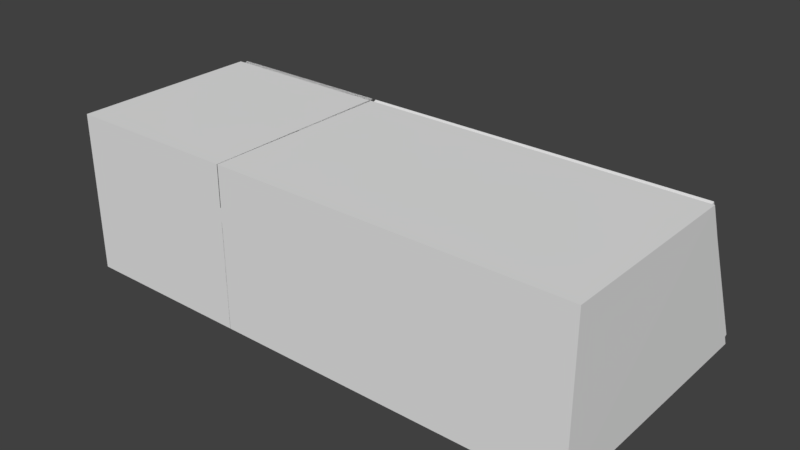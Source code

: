# Source: Hall.blend  (saved by Blender 2.79.0; exported with 4.5.12 LTS)
import bpy
from mathutils import Matrix  # noqa: F401  (used for matrix-valued properties, if any)

bpy.ops.wm.read_factory_settings(use_empty=True)
scene = bpy.context.scene
scene.name = 'Scene'

# ---- collections
col_collection_1 = bpy.data.collections.new('Collection 1'); scene.collection.children.link(col_collection_1)

# ---- materials (node trees are filled in below, after node groups)
mat_roomwall = bpy.data.materials.new('RoomWall')
mat_roomwall.alpha_threshold = 0.0
mat_roomwall.use_transparent_shadow = False
mat_roomwall.roughness = 0.5
mat_material_001 = bpy.data.materials.new('Material.001')
mat_material_001.alpha_threshold = 0.0
mat_material_001.use_transparent_shadow = False
mat_material_001.roughness = 0.5
mat_doormonitor_body = bpy.data.materials.new('DoorMonitor_Body')
mat_doormonitor_body.alpha_threshold = 0.0
mat_doormonitor_body.use_transparent_shadow = False
mat_doormonitor_body.roughness = 0.5
mat_doormonitor_viewer = bpy.data.materials.new('DoorMonitor_Viewer')
mat_doormonitor_viewer.alpha_threshold = 0.0
mat_doormonitor_viewer.use_transparent_shadow = False
mat_doormonitor_viewer.roughness = 0.5

# ---- material node trees

# ---- world
world_world = bpy.data.worlds.new('World'); scene.world = world_world
world_world.color = (0.05088, 0.05088, 0.05088)
world_world.use_sun_shadow = False
world_world.sun_shadow_jitter_overblur = 0.0
world_world.cycles.sampling_method = 'MANUAL'

# ---- meshes
me_plane_009 = bpy.data.meshes.new('Plane.009')
me_plane_009.from_pydata([(0.0, -1.0, 2.41), (-4.768e-07, -2.3, 4.778e-05), (-4.768e-07, -2.3, 2.41), (0.0, -1.0, 2.173e-05)], [], [(1, 3, 0, 2)])
me_plane_009.materials.append(mat_roomwall)
me_plane_009.use_remesh_preserve_volume = False
me_plane_009.use_remesh_preserve_attributes = False
me_plane_009.use_mirror_vertex_groups = False
me_plane_009.update()
me_plane_008 = bpy.data.meshes.new('Plane.008')
me_plane_008.from_pydata([(-4.0, -1.02, 2.386), (-4.0, -2.281, 0.02451), (-4.0, -2.281, 2.386), (-4.0, -1.02, 0.02448)], [], [(1, 3, 0, 2)])
me_plane_008.use_remesh_preserve_volume = False
me_plane_008.use_remesh_preserve_attributes = False
me_plane_008.use_mirror_vertex_groups = False
me_plane_008.update()
me_plane_007 = bpy.data.meshes.new('Plane.007')
me_plane_007.from_pydata([(-3.64, 1.505, 3.32), (-3.64, 2.887, 0.2094), (-0.1838, 1.505, 3.32), (-0.1838, 2.887, 0.2094)], [], [(1, 3, 2, 0)])
me_plane_007.materials.append(mat_material_001)
me_plane_007.use_remesh_preserve_volume = False
me_plane_007.use_remesh_preserve_attributes = False
me_plane_007.use_mirror_vertex_groups = False
me_plane_007.update()
me_plane_006 = bpy.data.meshes.new('Plane.006')
me_plane_006.from_pydata([(2.623e-07, 3.0, -0.000152), (-4.0, 3.0, -0.000152), (1.217e-07, 1.4, 3.6), (-4.0, 1.4, 3.6), (-3.678, 1.509, 3.355), (-3.678, 2.891, 0.2447), (-0.222, 1.509, 3.355), (-0.222, 2.891, 0.2447)], [], [(0, 2, 3, 1, 5, 4, 6, 7), (7, 5, 1, 0)])
me_plane_006.use_remesh_preserve_volume = False
me_plane_006.use_remesh_preserve_attributes = False
me_plane_006.use_mirror_vertex_groups = False
me_plane_006.update()
me_plane_005 = bpy.data.meshes.new('Plane.005')
me_plane_005.from_pydata([(2.623e-07, 3.0, -0.000152), (-4.0, 3.0, -0.000152), (1.217e-07, 1.4, 3.6), (-4.0, 1.4, 3.6), (-3.678, 1.509, 3.355), (-3.678, 2.891, 0.2447), (-0.222, 1.509, 3.355), (-0.222, 2.891, 0.2447)], [], [(0, 2, 3, 1, 5, 4, 6, 7), (7, 5, 1, 0)])
me_plane_005.use_remesh_preserve_volume = False
me_plane_005.use_remesh_preserve_attributes = False
me_plane_005.use_mirror_vertex_groups = False
me_plane_005.update()
me_plane_003 = bpy.data.meshes.new('Plane.003')
me_plane_003.from_pydata([(4.0, 3.0, -6.516e-05), (0.0, 3.0, -6.516e-05), (0.0, -1.0, 2.173e-05), (0.0, -2.3, 4.778e-05), (0.0, -3.0, 6.516e-05), (4.0, -3.0, 6.516e-05), (4.0, -2.3, 4.996e-05), (4.0, -1.0, 2.172e-05), (4.0, -3.0, 3.6), (4.0, 1.4, 3.6), (4.0, -1.0, 2.41), (4.0, -2.3, 2.41), (0.0, 1.4, 3.6), (0.0, -3.0, 3.6), (0.0, -2.3, 2.41), (0.0, -1.0, 2.41)], [], [(0, 1, 2, 3, 4, 5, 6, 7), (5, 8, 9, 0, 7, 10, 11, 6), (1, 12, 13, 4, 3, 14, 15, 2), (4, 13, 8, 5), (9, 8, 13, 12)])
me_plane_003.materials.append(mat_roomwall)
me_plane_003.use_remesh_preserve_volume = False
me_plane_003.use_remesh_preserve_attributes = False
me_plane_003.use_mirror_vertex_groups = False
me_plane_003.update()
me_cube = bpy.data.meshes.new('Cube')
me_cube.from_pydata([(-4.0, -0.93, 1.539), (-4.0, -0.93, 1.861), (-4.0, -0.47, 1.539), (-4.0, -0.47, 1.861), (-3.98, -0.9129, 1.551), (-3.98, -0.9129, 1.849), (-3.98, -0.4871, 1.551), (-3.98, -0.4871, 1.849), (-3.98, -0.47, 1.861), (-3.98, -0.47, 1.539), (-3.98, -0.93, 1.539), (-3.98, -0.93, 1.861)], [], [(0, 1, 3, 2), (2, 3, 8, 9), (6, 7, 5, 4), (10, 11, 1, 0), (2, 9, 10, 0), (8, 3, 1, 11), (7, 6, 9, 8), (6, 4, 10, 9), (5, 7, 8, 11), (4, 5, 11, 10)])
me_cube.polygons.foreach_set('material_index', [0, 0, 1, 0, 0, 0, 0, 0, 0, 0])
_uv = me_cube.uv_layers.new(name='UVMap')
_uv.uv.foreach_set('vector', [0.714, 0.4998, 0.714, 0.0001742, 0.0001741, 0.0001741, 0.0001741, 0.4998, 0.8395, 0.4998, 0.8395, 0.0001741, 0.8085, 0.0001741, 0.8085, 0.4998, 1.012, 0.9999, 8.365e-05, 0.9999, 8.365e-05, 8.365e-05, 1.012, 8.369e-05, 0.7771, 0.4998, 0.7771, 0.0001741, 0.8081, 0.0001741, 0.8081, 0.4998, 0.7767, 0.0001741, 0.7457, 0.0001741, 0.7457, 0.714, 0.7767, 0.714, 0.7143, 0.0001741, 0.7453, 0.0001741, 0.7453, 0.714, 0.7143, 0.714, 0.02673, 0.5188, 0.02673, 0.9812, 0.0001741, 0.9998, 0.0001741, 0.5002, 0.02673, 0.9812, 0.6874, 0.9812, 0.714, 0.9998, 0.0001741, 0.9998, 0.6874, 0.5188, 0.02673, 0.5188, 0.0001741, 0.5002, 0.714, 0.5002, 0.6874, 0.9812, 0.6874, 0.5188, 0.714, 0.5002, 0.714, 0.9998])
me_cube.materials.append(mat_doormonitor_body)
me_cube.materials.append(mat_doormonitor_viewer)
me_cube.use_remesh_preserve_volume = False
me_cube.use_remesh_preserve_attributes = False
me_cube.use_mirror_vertex_groups = False
me_cube.update()
me_plane_002 = bpy.data.meshes.new('Plane.002')
me_plane_002.from_pydata([(-4.0, -1.02, 2.386), (-4.0, -2.281, 0.02451), (-4.0, -2.281, 2.386), (-4.0, -1.02, 0.02448)], [], [(1, 3, 0, 2)])
me_plane_002.use_remesh_preserve_volume = False
me_plane_002.use_remesh_preserve_attributes = False
me_plane_002.use_mirror_vertex_groups = False
me_plane_002.update()
me_plane_004 = bpy.data.meshes.new('Plane.004')
me_plane_004.from_pydata([(-3.64, 1.505, 3.32), (-3.64, 2.887, 0.2094), (-0.1838, 1.505, 3.32), (-0.1838, 2.887, 0.2094)], [], [(1, 3, 2, 0)])
me_plane_004.materials.append(mat_material_001)
me_plane_004.use_remesh_preserve_volume = False
me_plane_004.use_remesh_preserve_attributes = False
me_plane_004.use_mirror_vertex_groups = False
me_plane_004.update()
me_plane_001 = bpy.data.meshes.new('Plane.001')
me_plane_001.from_pydata([(2.623e-07, 3.0, -0.000152), (-4.0, 3.0, -0.000152), (1.217e-07, 1.4, 3.6), (-4.0, 1.4, 3.6), (-3.678, 1.509, 3.355), (-3.678, 2.891, 0.2447), (-0.222, 1.509, 3.355), (-0.222, 2.891, 0.2447)], [], [(0, 2, 3, 1, 5, 4, 6, 7), (7, 5, 1, 0)])
me_plane_001.use_remesh_preserve_volume = False
me_plane_001.use_remesh_preserve_attributes = False
me_plane_001.use_mirror_vertex_groups = False
me_plane_001.update()
me_plane = bpy.data.meshes.new('Plane')
me_plane.from_pydata([(4.0, 3.0, -6.516e-05), (-4.0, 3.0, -6.516e-05), (4.0, -3.0, 6.516e-05), (-4.0, -3.0, 6.516e-05), (4.0, -3.0, 3.6), (4.0, 1.4, 3.6), (-4.0, 1.4, 3.6), (-4.0, -3.0, 3.6), (-4.0, -1.0, 2.41), (-4.0, -2.3, 4.778e-05), (-4.0, -2.3, 2.41), (-4.0, -1.0, 2.173e-05)], [], [(0, 1, 11, 9, 3, 2), (5, 4, 7, 6), (3, 7, 4, 2), (1, 6, 7, 3, 9, 10, 8, 11), (2, 4, 5, 0)])
me_plane.materials.append(mat_roomwall)
me_plane.use_remesh_preserve_volume = False
me_plane.use_remesh_preserve_attributes = False
me_plane.use_mirror_vertex_groups = False
me_plane.update()

# ---- objects
ob_walls_002 = bpy.data.objects.new('Walls.002', me_plane_009)
ob_door_001 = bpy.data.objects.new('Door.001', me_plane_008)
ob_window_001 = bpy.data.objects.new('Window.001', me_plane_007)
ob_windowframe_002 = bpy.data.objects.new('WindowFrame.002', me_plane_006)
ob_windowframe_001 = bpy.data.objects.new('WindowFrame.001', me_plane_005)
ob_hallwalls = bpy.data.objects.new('HallWalls', me_plane_003)
ob_doormonitor = bpy.data.objects.new('DoorMonitor', me_cube)
ob_door = bpy.data.objects.new('Door', me_plane_002)
ob_window = bpy.data.objects.new('Window', me_plane_004)
ob_windowframe = bpy.data.objects.new('WindowFrame', me_plane_001)
ob_roomwalls = bpy.data.objects.new('RoomWalls', me_plane)

# ---- transforms, parenting, visibility, modifiers, constraints
ob_walls_002.location = (-3.1, 0.0, 0.0)
ob_walls_002.lineart.crease_threshold = 0.0
_m = ob_walls_002.modifiers.new('Solidify', 'SOLIDIFY')
_m.thickness = 3.0
_m.nonmanifold_thickness_mode = 'FIXED'
_m.nonmanifold_merge_threshold = 0.0003
ob_door_001.location = (-4.1, 0.0, 0.0)
ob_door_001.lineart.crease_threshold = 0.0
_m = ob_door_001.modifiers.new('Solidify', 'SOLIDIFY')
_m.thickness = 0.1
_m.nonmanifold_thickness_mode = 'FIXED'
_m.nonmanifold_merge_threshold = 0.0003
ob_window_001.location = (-4.1, -2.384e-07, 0.0)
ob_window_001.scale = (1.02, 1.02, 1.02)
ob_window_001.lineart.crease_threshold = 0.0
_m = ob_window_001.modifiers.new('Solidify', 'SOLIDIFY')
_m.thickness = 0.05
_m.nonmanifold_thickness_mode = 'FIXED'
_m.nonmanifold_merge_threshold = 0.0003
ob_windowframe_002.location = (-4.1, 0.0, 0.0)
ob_windowframe_002.lineart.crease_threshold = 0.0
_m = ob_windowframe_002.modifiers.new('Solidify', 'SOLIDIFY')
_m.thickness = 0.14
_m.nonmanifold_thickness_mode = 'FIXED'
_m.nonmanifold_merge_threshold = 0.0003
ob_windowframe_001.location = (-4.1, 0.0, 0.0)
ob_windowframe_001.lineart.crease_threshold = 0.0
_m = ob_windowframe_001.modifiers.new('Solidify', 'SOLIDIFY')
_m.thickness = 0.14
_m.nonmanifold_thickness_mode = 'FIXED'
_m.nonmanifold_merge_threshold = 0.0003
ob_hallwalls.location = (-8.1, 0.0, 0.0)
ob_hallwalls.lineart.crease_threshold = 0.0
_m = ob_hallwalls.modifiers.new('Solidify', 'SOLIDIFY')
_m.thickness = 0.1
_m.nonmanifold_thickness_mode = 'FIXED'
_m.nonmanifold_merge_threshold = 0.0003
ob_doormonitor.location = (0.0, 0.0, 0.0)
ob_doormonitor.lineart.crease_threshold = 0.0
ob_door.location = (0.0, 0.0, 0.0)
ob_door.lineart.crease_threshold = 0.0
_m = ob_door.modifiers.new('Solidify', 'SOLIDIFY')
_m.thickness = 0.1
_m.nonmanifold_thickness_mode = 'FIXED'
_m.nonmanifold_merge_threshold = 0.0003
ob_window.location = (0.0, -2.384e-07, 0.0)
ob_window.scale = (1.02, 1.02, 1.02)
ob_window.lineart.crease_threshold = 0.0
_m = ob_window.modifiers.new('Solidify', 'SOLIDIFY')
_m.thickness = 0.05
_m.nonmanifold_thickness_mode = 'FIXED'
_m.nonmanifold_merge_threshold = 0.0003
_m = ob_window.modifiers.new('Mirror', 'MIRROR')
ob_windowframe.location = (0.0, 0.0, 0.0)
ob_windowframe.lineart.crease_threshold = 0.0
_m = ob_windowframe.modifiers.new('Solidify', 'SOLIDIFY')
_m.thickness = 0.14
_m.nonmanifold_thickness_mode = 'FIXED'
_m.nonmanifold_merge_threshold = 0.0003
_m = ob_windowframe.modifiers.new('Mirror', 'MIRROR')
ob_roomwalls.location = (0.0, 0.0, 0.0)
ob_roomwalls.lineart.crease_threshold = 0.0
_m = ob_roomwalls.modifiers.new('Solidify', 'SOLIDIFY')
_m.thickness = 0.1
_m.nonmanifold_thickness_mode = 'FIXED'
_m.nonmanifold_merge_threshold = 0.0003

# ---- collection membership
col_collection_1.objects.link(ob_walls_002)
col_collection_1.objects.link(ob_door_001)
col_collection_1.objects.link(ob_window_001)
col_collection_1.objects.link(ob_windowframe_002)
col_collection_1.objects.link(ob_windowframe_001)
col_collection_1.objects.link(ob_hallwalls)
col_collection_1.objects.link(ob_doormonitor)
col_collection_1.objects.link(ob_door)
col_collection_1.objects.link(ob_window)
col_collection_1.objects.link(ob_windowframe)
col_collection_1.objects.link(ob_roomwalls)

# ---- scene / render settings (as saved in the file)
scene.frame_start = 1; scene.frame_end = 250; scene.frame_set(1)
scene.render.engine = 'BLENDER_EEVEE_NEXT'
scene.render.resolution_percentage = 50
scene.render.dither_intensity = 0.0
scene.cycles.use_denoising = False
scene.cycles.samples = 128
scene.cycles.sampling_pattern = 'TABULATED_SOBOL'
scene.cycles.use_adaptive_sampling = False
scene.cycles.use_light_tree = False
scene.cycles.blur_glossy = 0.0
scene.cycles.sample_clamp_indirect = 0.0
scene.view_settings.view_transform = 'Standard'
bpy.context.view_layer.update()

# ---- added for rendering (the .blend has no active camera and no usable light): camera, sun
cam_auto = bpy.data.cameras.new('AutoCamera')
cam_auto.lens = 50.0
cam_auto.sensor_width = 36.0
cam_auto.clip_end = 1000.0
ob_auto_camera = bpy.data.objects.new('AutoCamera', cam_auto)
scene.collection.objects.link(ob_auto_camera)
ob_auto_camera.location = (11.1248, -15.7876, 12.3347)
ob_auto_camera.rotation_euler = (1.09748, -7.21219e-08, 0.694738)
scene.camera = ob_auto_camera
light_auto_sun = bpy.data.lights.new('AutoSun', 'SUN')
light_auto_sun.energy = 3.0
light_auto_sun.angle = 0.0523599
ob_auto_sun = bpy.data.objects.new('AutoSun', light_auto_sun)
scene.collection.objects.link(ob_auto_sun)
ob_auto_sun.rotation_euler = (0.872665, 0.174533, 0.523599)
bpy.context.view_layer.update()
